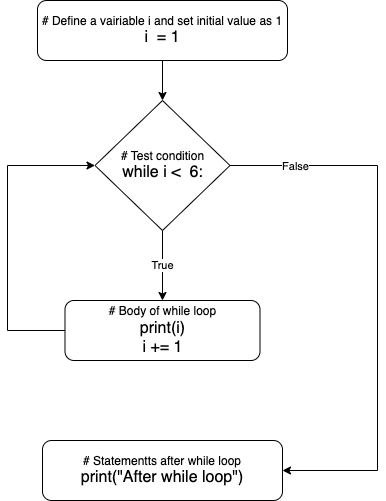

The diagram above was exported from draw.io. Its source (the exported page's mxGraphModel, read from the mxfile embedded in the PNG):
<mxGraphModel dx="1505" dy="893" grid="1" gridSize="10" guides="1" tooltips="1" connect="1" arrows="1" fold="1" page="1" pageScale="1" pageWidth="850" pageHeight="1100" math="0" shadow="0">
  <root>
    <mxCell id="0" />
    <mxCell id="1" parent="0" />
    <mxCell id="2ah5hGIdtzjkyQa2z22p-1" style="edgeStyle=orthogonalEdgeStyle;rounded=0;orthogonalLoop=1;jettySize=auto;html=1;entryX=0.5;entryY=0;entryDx=0;entryDy=0;" edge="1" parent="1" source="2ah5hGIdtzjkyQa2z22p-2" target="2ah5hGIdtzjkyQa2z22p-6">
      <mxGeometry relative="1" as="geometry" />
    </mxCell>
    <mxCell id="2ah5hGIdtzjkyQa2z22p-2" value="# Define a vairiable i and set initial value as 1&lt;br&gt;&lt;font style=&quot;font-size: 16px;&quot;&gt;i&amp;nbsp; = 1&lt;/font&gt;" style="rounded=1;whiteSpace=wrap;html=1;align=center;" vertex="1" parent="1">
      <mxGeometry x="260" y="60" width="250" height="60" as="geometry" />
    </mxCell>
    <mxCell id="2ah5hGIdtzjkyQa2z22p-3" value="True" style="edgeStyle=orthogonalEdgeStyle;rounded=0;orthogonalLoop=1;jettySize=auto;html=1;entryX=0.5;entryY=0;entryDx=0;entryDy=0;" edge="1" parent="1" source="2ah5hGIdtzjkyQa2z22p-6" target="2ah5hGIdtzjkyQa2z22p-8">
      <mxGeometry relative="1" as="geometry" />
    </mxCell>
    <mxCell id="2ah5hGIdtzjkyQa2z22p-4" style="edgeStyle=orthogonalEdgeStyle;rounded=0;orthogonalLoop=1;jettySize=auto;html=1;entryX=1;entryY=0.5;entryDx=0;entryDy=0;" edge="1" parent="1" source="2ah5hGIdtzjkyQa2z22p-6" target="2ah5hGIdtzjkyQa2z22p-9">
      <mxGeometry relative="1" as="geometry">
        <mxPoint x="580.5" y="435" as="targetPoint" />
        <Array as="points">
          <mxPoint x="600" y="225" />
          <mxPoint x="600" y="530" />
        </Array>
      </mxGeometry>
    </mxCell>
    <mxCell id="2ah5hGIdtzjkyQa2z22p-5" value="False" style="edgeLabel;html=1;align=center;verticalAlign=middle;resizable=0;points=[];" vertex="1" connectable="0" parent="2ah5hGIdtzjkyQa2z22p-4">
      <mxGeometry x="-0.7639" relative="1" as="geometry">
        <mxPoint as="offset" />
      </mxGeometry>
    </mxCell>
    <mxCell id="2ah5hGIdtzjkyQa2z22p-6" value="# Test condition&lt;br&gt;&lt;font style=&quot;font-size: 16px;&quot;&gt;while i &amp;lt;&amp;nbsp; 6:&lt;/font&gt;&lt;br&gt;" style="rhombus;whiteSpace=wrap;html=1;" vertex="1" parent="1">
      <mxGeometry x="317.5" y="160" width="135" height="130" as="geometry" />
    </mxCell>
    <mxCell id="2ah5hGIdtzjkyQa2z22p-7" style="edgeStyle=orthogonalEdgeStyle;rounded=0;orthogonalLoop=1;jettySize=auto;html=1;entryX=0;entryY=0.5;entryDx=0;entryDy=0;" edge="1" parent="1" source="2ah5hGIdtzjkyQa2z22p-8" target="2ah5hGIdtzjkyQa2z22p-6">
      <mxGeometry relative="1" as="geometry">
        <Array as="points">
          <mxPoint x="230" y="390" />
          <mxPoint x="230" y="225" />
        </Array>
      </mxGeometry>
    </mxCell>
    <mxCell id="2ah5hGIdtzjkyQa2z22p-8" value="# Body of while loop&lt;br&gt;&lt;font style=&quot;font-size: 16px;&quot;&gt;print(i)&lt;br&gt;i += 1&lt;/font&gt;" style="rounded=1;whiteSpace=wrap;html=1;" vertex="1" parent="1">
      <mxGeometry x="287.5" y="360" width="195" height="60" as="geometry" />
    </mxCell>
    <mxCell id="2ah5hGIdtzjkyQa2z22p-9" value="# Statementts after while loop&lt;br&gt;&lt;font style=&quot;font-size: 16px;&quot;&gt;print(&quot;After while loop&quot;)&lt;/font&gt;" style="rounded=1;whiteSpace=wrap;html=1;" vertex="1" parent="1">
      <mxGeometry x="265" y="500" width="240" height="60" as="geometry" />
    </mxCell>
  </root>
</mxGraphModel>